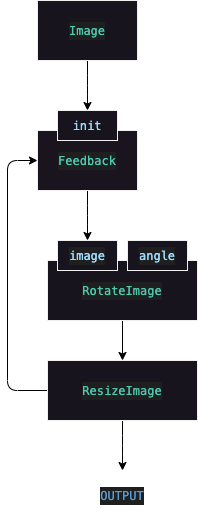

The diagram above was exported from draw.io. Its source (the exported page's mxGraphModel, read from the mxfile embedded in the PNG):
<mxGraphModel dx="960" dy="643" grid="1" gridSize="10" guides="1" tooltips="1" connect="1" arrows="1" fold="1" page="1" pageScale="1" pageWidth="1169" pageHeight="827" math="0" shadow="0">
  <root>
    <mxCell id="0" />
    <mxCell id="1" parent="0" />
    <mxCell id="6" style="edgeStyle=none;html=1;entryX=0.5;entryY=0;entryDx=0;entryDy=0;" parent="1" source="4" target="5" edge="1">
      <mxGeometry relative="1" as="geometry" />
    </mxCell>
    <mxCell id="4" value="&lt;div style=&quot;color: rgb(204, 204, 204); background-color: rgb(31, 31, 31); font-family: Menlo, Monaco, &amp;quot;Courier New&amp;quot;, monospace; line-height: 18px;&quot;&gt;&lt;span style=&quot;color: #4ec9b0;&quot;&gt;RotateImage&lt;/span&gt;&lt;/div&gt;" style="rounded=0;whiteSpace=wrap;html=1;fillColor=#18141D;strokeColor=#F0F0F0;" parent="1" vertex="1">
      <mxGeometry x="330" y="280" width="150" height="60" as="geometry" />
    </mxCell>
    <mxCell id="15" style="edgeStyle=elbowEdgeStyle;elbow=vertical;html=1;" parent="1" source="5" edge="1">
      <mxGeometry relative="1" as="geometry">
        <mxPoint x="405" y="490" as="targetPoint" />
      </mxGeometry>
    </mxCell>
    <mxCell id="45" style="edgeStyle=elbowEdgeStyle;html=1;exitX=0;exitY=0.5;exitDx=0;exitDy=0;entryX=0;entryY=0.5;entryDx=0;entryDy=0;elbow=vertical;" edge="1" parent="1" source="5" target="44">
      <mxGeometry relative="1" as="geometry">
        <Array as="points">
          <mxPoint x="290" y="260" />
          <mxPoint x="300" y="260" />
        </Array>
      </mxGeometry>
    </mxCell>
    <mxCell id="5" value="&lt;div style=&quot;color: rgb(204, 204, 204); background-color: rgb(31, 31, 31); font-family: Menlo, Monaco, &amp;quot;Courier New&amp;quot;, monospace; line-height: 18px;&quot;&gt;&lt;div style=&quot;line-height: 18px;&quot;&gt;&lt;span style=&quot;color: #4ec9b0;&quot;&gt;ResizeImage&lt;/span&gt;&lt;/div&gt;&lt;/div&gt;" style="rounded=0;whiteSpace=wrap;html=1;fillColor=#18141D;strokeColor=#F0F0F0;" parent="1" vertex="1">
      <mxGeometry x="330" y="380" width="150" height="60" as="geometry" />
    </mxCell>
    <mxCell id="8" value="&lt;div style=&quot;color: rgb(204, 204, 204); background-color: rgb(31, 31, 31); font-family: Menlo, Monaco, &amp;quot;Courier New&amp;quot;, monospace; line-height: 18px;&quot;&gt;&lt;span style=&quot;color: #9cdcfe;&quot;&gt;angle&lt;/span&gt;&lt;/div&gt;" style="rounded=0;whiteSpace=wrap;html=1;fillColor=#18141D;strokeColor=#F0F0F0;" parent="1" vertex="1">
      <mxGeometry x="410" y="260" width="60" height="30" as="geometry" />
    </mxCell>
    <mxCell id="51" style="edgeStyle=elbowEdgeStyle;elbow=vertical;html=1;entryX=0.5;entryY=0;entryDx=0;entryDy=0;fontFamily=Helvetica;fontSize=12;fontColor=default;" edge="1" parent="1" source="9" target="48">
      <mxGeometry relative="1" as="geometry" />
    </mxCell>
    <mxCell id="9" value="&lt;div style=&quot;color: rgb(204, 204, 204); background-color: rgb(31, 31, 31); font-family: Menlo, Monaco, &amp;quot;Courier New&amp;quot;, monospace; line-height: 18px;&quot;&gt;&lt;span style=&quot;color: #4ec9b0;&quot;&gt;Image&lt;/span&gt;&lt;/div&gt;" style="rounded=0;whiteSpace=wrap;html=1;fillColor=#18141D;strokeColor=#F0F0F0;" parent="1" vertex="1">
      <mxGeometry x="320" y="20" width="100" height="60" as="geometry" />
    </mxCell>
    <mxCell id="10" value="&lt;div style=&quot;color: rgb(204, 204, 204); background-color: rgb(31, 31, 31); font-family: Menlo, Monaco, &amp;quot;Courier New&amp;quot;, monospace; line-height: 18px;&quot;&gt;&lt;span style=&quot;color: #9cdcfe;&quot;&gt;image&lt;/span&gt;&lt;/div&gt;" style="rounded=0;whiteSpace=wrap;html=1;fillColor=#18141D;strokeColor=#F0F0F0;" parent="1" vertex="1">
      <mxGeometry x="340" y="260" width="60" height="30" as="geometry" />
    </mxCell>
    <mxCell id="43" value="&lt;div style=&quot;background-color: rgb(31, 31, 31); font-family: Menlo, Monaco, &amp;quot;Courier New&amp;quot;, monospace; line-height: 18px;&quot;&gt;&lt;span style=&quot;color: rgb(86, 156, 214);&quot;&gt;OUTPUT&lt;/span&gt;&lt;br&gt;&lt;/div&gt;" style="text;html=1;strokeColor=none;fillColor=none;align=center;verticalAlign=middle;whiteSpace=wrap;rounded=0;" parent="1" vertex="1">
      <mxGeometry x="375" y="500" width="60" height="30" as="geometry" />
    </mxCell>
    <mxCell id="46" style="edgeStyle=elbowEdgeStyle;elbow=vertical;html=1;exitX=0.5;exitY=1;exitDx=0;exitDy=0;entryX=0.5;entryY=0;entryDx=0;entryDy=0;" edge="1" parent="1" source="44" target="10">
      <mxGeometry relative="1" as="geometry" />
    </mxCell>
    <mxCell id="44" value="&lt;div style=&quot;color: rgb(204, 204, 204); background-color: rgb(31, 31, 31); font-family: Menlo, Monaco, &amp;quot;Courier New&amp;quot;, monospace; line-height: 18px;&quot;&gt;&lt;span style=&quot;color: #4ec9b0;&quot;&gt;Feedback&lt;/span&gt;&lt;/div&gt;" style="rounded=0;whiteSpace=wrap;html=1;fillColor=#19141D;strokeColor=#F0F0F0;" vertex="1" parent="1">
      <mxGeometry x="320" y="150" width="100" height="60" as="geometry" />
    </mxCell>
    <mxCell id="48" value="&lt;div style=&quot;color: rgb(204, 204, 204); font-family: Menlo, Monaco, &amp;quot;Courier New&amp;quot;, monospace; line-height: 18px;&quot;&gt;&lt;span style=&quot;color: rgb(156, 220, 254); background-color: rgb(24, 20, 29);&quot;&gt;init&lt;/span&gt;&lt;/div&gt;" style="rounded=0;whiteSpace=wrap;html=1;fillColor=#18141D;strokeColor=#F0F0F0;" vertex="1" parent="1">
      <mxGeometry x="340" y="130" width="60" height="30" as="geometry" />
    </mxCell>
  </root>
</mxGraphModel>